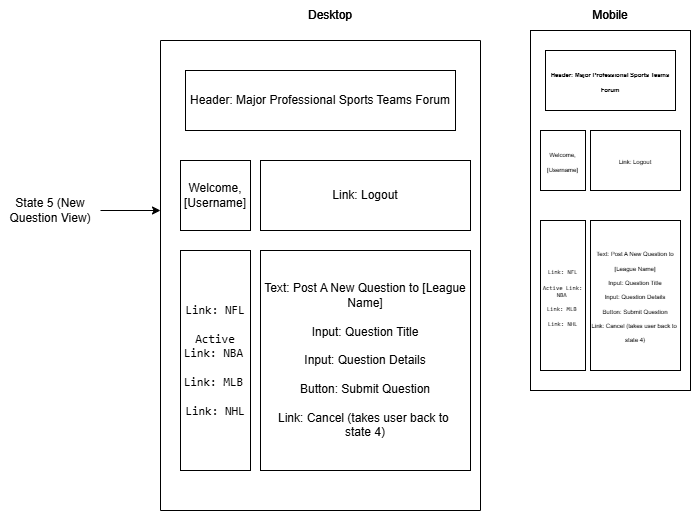

The diagram above was exported from draw.io. Its source (the exported page's mxGraphModel, read from the mxfile embedded in the PNG):
<mxGraphModel dx="774" dy="459" grid="1" gridSize="10" guides="1" tooltips="1" connect="1" arrows="1" fold="1" page="1" pageScale="1" pageWidth="850" pageHeight="1100" math="0" shadow="0">
  <root>
    <mxCell id="0" />
    <mxCell id="1" parent="0" />
    <mxCell id="GgMTnudBINjbx8uoBFzb-1" edge="1" parent="1" style="edgeStyle=orthogonalEdgeStyle;rounded=0;orthogonalLoop=1;jettySize=auto;html=1;exitX=0.5;exitY=0;exitDx=0;exitDy=0;entryX=0.5;entryY=1;entryDx=0;entryDy=0;" target="GgMTnudBINjbx8uoBFzb-26">
      <mxGeometry relative="1" as="geometry">
        <mxPoint x="360" y="40" as="sourcePoint" />
      </mxGeometry>
    </mxCell>
    <mxCell id="ALzWmDsmj8NIIzIUntga-65" edge="1" parent="1" source="GgMTnudBINjbx8uoBFzb-23" style="edgeStyle=orthogonalEdgeStyle;rounded=0;orthogonalLoop=1;jettySize=auto;html=1;">
      <mxGeometry relative="1" as="geometry">
        <mxPoint x="190" y="220" as="targetPoint" />
      </mxGeometry>
    </mxCell>
    <mxCell id="GgMTnudBINjbx8uoBFzb-23" parent="1" style="text;html=1;whiteSpace=wrap;strokeColor=none;fillColor=none;align=center;verticalAlign=middle;rounded=0;" value="State 5 (New Question View)" vertex="1">
      <mxGeometry height="30" width="100" x="30" y="205" as="geometry" />
    </mxCell>
    <mxCell id="GgMTnudBINjbx8uoBFzb-26" parent="1" style="text;html=1;whiteSpace=wrap;strokeColor=none;fillColor=none;align=center;verticalAlign=middle;rounded=0;" value="Desktop" vertex="1">
      <mxGeometry height="30" width="60" x="330" y="10" as="geometry" />
    </mxCell>
    <mxCell id="GgMTnudBINjbx8uoBFzb-28" parent="1" style="rounded=0;whiteSpace=wrap;html=1;" value="" vertex="1">
      <mxGeometry height="360" width="160" x="560" y="40" as="geometry" />
    </mxCell>
    <mxCell id="GgMTnudBINjbx8uoBFzb-29" parent="1" style="rounded=1;whiteSpace=wrap;html=1;arcSize=17;" value="" vertex="1">
      <mxGeometry height="160" width="120" x="580" y="55" as="geometry" />
    </mxCell>
    <mxCell id="GgMTnudBINjbx8uoBFzb-30" parent="1" style="rounded=1;whiteSpace=wrap;html=1;arcSize=14;" value="&lt;span style=&quot;color: rgba(0, 0, 0, 0); font-family: monospace; font-size: 0px; text-align: start; text-wrap-mode: nowrap;&quot;&gt;%3CmxGraphModel%3E%3Croot%3E%3CmxCell%20id%3D%220%22%2F%3E%3CmxCell%20id%3D%221%22%20parent%3D%220%22%2F%3E%3CmxCell%20id%3D%222%22%20parent%3D%221%22%20style%3D%22rounded%3D0%3BwhiteSpace%3Dwrap%3Bhtml%3D1%3B%22%20value%3D%22%22%20vertex%3D%221%22%3E%3CmxGeometry%20height%3D%2210%22%20width%3D%22100%22%20x%3D%22630%22%20y%3D%2280%22%20as%3D%22geometry%22%2F%3E%3C%2FmxCell%3E%3C%2Froot%3E%3C%2FmxGraphModel%3E&lt;/span&gt;" vertex="1">
      <mxGeometry height="130" width="120" x="580" y="230" as="geometry" />
    </mxCell>
    <mxCell id="GgMTnudBINjbx8uoBFzb-31" parent="1" style="rounded=0;whiteSpace=wrap;html=1;" value="" vertex="1">
      <mxGeometry height="20" width="120" x="580" y="370" as="geometry" />
    </mxCell>
    <mxCell id="GgMTnudBINjbx8uoBFzb-32" parent="1" style="whiteSpace=wrap;html=1;aspect=fixed;" value="" vertex="1">
      <mxGeometry height="50" width="50" x="615" y="160" as="geometry" />
    </mxCell>
    <mxCell id="GgMTnudBINjbx8uoBFzb-33" parent="1" style="whiteSpace=wrap;html=1;aspect=fixed;" value="Input Msgs" vertex="1">
      <mxGeometry height="50" width="50" x="615" y="100" as="geometry" />
    </mxCell>
    <mxCell id="GgMTnudBINjbx8uoBFzb-34" parent="1" style="rounded=0;whiteSpace=wrap;html=1;" value="" vertex="1">
      <mxGeometry height="10" width="100" x="590" y="80" as="geometry" />
    </mxCell>
    <mxCell id="GgMTnudBINjbx8uoBFzb-35" parent="1" style="text;html=1;whiteSpace=wrap;strokeColor=none;fillColor=none;align=center;verticalAlign=middle;rounded=0;" value="Editor Labels Btns" vertex="1">
      <mxGeometry height="30" width="60" x="610" y="170" as="geometry" />
    </mxCell>
    <mxCell id="GgMTnudBINjbx8uoBFzb-36" parent="1" style="text;html=1;whiteSpace=wrap;strokeColor=none;fillColor=none;align=center;verticalAlign=middle;rounded=0;" value="Menu" vertex="1">
      <mxGeometry height="30" width="60" x="610" y="70" as="geometry" />
    </mxCell>
    <mxCell id="GgMTnudBINjbx8uoBFzb-37" parent="1" style="rounded=0;whiteSpace=wrap;html=1;" value="" vertex="1">
      <mxGeometry height="10" width="100" x="590" y="240" as="geometry" />
    </mxCell>
    <mxCell id="GgMTnudBINjbx8uoBFzb-38" parent="1" style="text;html=1;whiteSpace=wrap;strokeColor=none;fillColor=none;align=center;verticalAlign=middle;rounded=0;" value="Menu" vertex="1">
      <mxGeometry height="30" width="60" x="610" y="230" as="geometry" />
    </mxCell>
    <mxCell id="GgMTnudBINjbx8uoBFzb-39" parent="1" style="text;html=1;whiteSpace=wrap;strokeColor=none;fillColor=none;align=center;verticalAlign=middle;rounded=0;" value="Footer&amp;nbsp;" vertex="1">
      <mxGeometry height="30" width="60" x="610" y="365" as="geometry" />
    </mxCell>
    <mxCell id="GgMTnudBINjbx8uoBFzb-40" parent="1" style="whiteSpace=wrap;html=1;aspect=fixed;" value="Saved&amp;nbsp;&lt;div&gt;Posts&lt;/div&gt;" vertex="1">
      <mxGeometry height="80" width="80" x="600" y="260" as="geometry" />
    </mxCell>
    <mxCell id="GgMTnudBINjbx8uoBFzb-41" parent="1" style="text;html=1;whiteSpace=wrap;strokeColor=none;fillColor=none;align=center;verticalAlign=middle;rounded=0;" value="Mobile" vertex="1">
      <mxGeometry height="30" width="60" x="610" y="10" as="geometry" />
    </mxCell>
    <mxCell id="ALzWmDsmj8NIIzIUntga-2" parent="1" style="swimlane;startSize=0;" value="" vertex="1">
      <mxGeometry height="470" width="320" x="190" y="50" as="geometry" />
    </mxCell>
    <mxCell id="ALzWmDsmj8NIIzIUntga-53" edge="1" parent="ALzWmDsmj8NIIzIUntga-2" style="edgeStyle=orthogonalEdgeStyle;rounded=0;orthogonalLoop=1;jettySize=auto;html=1;exitX=0.5;exitY=1;exitDx=0;exitDy=0;">
      <mxGeometry relative="1" as="geometry">
        <mxPoint x="160" y="250" as="sourcePoint" />
        <mxPoint x="160" y="250" as="targetPoint" />
      </mxGeometry>
    </mxCell>
    <mxCell id="lweGPIqUNXy6C7EMMPfu-2" parent="ALzWmDsmj8NIIzIUntga-2" style="rounded=0;whiteSpace=wrap;html=1;" value="Header: Major Professional Sports Teams Forum" vertex="1">
      <mxGeometry height="60" width="270" x="25" y="30" as="geometry" />
    </mxCell>
    <mxCell id="lweGPIqUNXy6C7EMMPfu-3" parent="ALzWmDsmj8NIIzIUntga-2" style="rounded=0;whiteSpace=wrap;html=1;" value="Link: Logout" vertex="1">
      <mxGeometry height="70" width="210" x="100" y="120" as="geometry" />
    </mxCell>
    <mxCell id="lweGPIqUNXy6C7EMMPfu-27" parent="ALzWmDsmj8NIIzIUntga-2" style="rounded=0;whiteSpace=wrap;html=1;" value="&lt;div&gt;Text: Post A New Question to [League Name]&lt;/div&gt;&lt;div&gt;&lt;br&gt;&lt;/div&gt;&lt;div&gt;Input: Question Title&lt;/div&gt;&lt;div&gt;&lt;br&gt;&lt;/div&gt;&lt;div&gt;Input: Question Details&lt;/div&gt;&lt;div&gt;&lt;br&gt;&lt;/div&gt;&lt;div&gt;Button: Submit Question&lt;/div&gt;&lt;div&gt;&lt;br&gt;&lt;/div&gt;&lt;div&gt;Link: Cancel (takes user back to&amp;nbsp;&lt;/div&gt;&lt;div&gt;state 4)&lt;/div&gt;" vertex="1">
      <mxGeometry height="220" width="210" x="100" y="210" as="geometry" />
    </mxCell>
    <mxCell id="lweGPIqUNXy6C7EMMPfu-28" parent="ALzWmDsmj8NIIzIUntga-2" style="rounded=0;whiteSpace=wrap;html=1;" value="&lt;code data-path-to-node=&quot;13,1,0&quot; data-index-in-node=&quot;25&quot;&gt;Link: NFL&lt;/code&gt;&lt;div&gt;&lt;br&gt;&lt;/div&gt;&lt;div&gt;&lt;code data-path-to-node=&quot;13,1,0&quot; data-index-in-node=&quot;36&quot;&gt;Active Link: NBA&lt;/code&gt;&amp;nbsp;&lt;/div&gt;&lt;div&gt;&lt;code data-path-to-node=&quot;13,1,0&quot; data-index-in-node=&quot;47&quot;&gt;&lt;br&gt;&lt;/code&gt;&lt;/div&gt;&lt;div&gt;&lt;code data-path-to-node=&quot;13,1,0&quot; data-index-in-node=&quot;47&quot;&gt;Link: MLB&lt;/code&gt;&amp;nbsp;&lt;/div&gt;&lt;div&gt;&lt;code data-path-to-node=&quot;13,1,0&quot; data-index-in-node=&quot;58&quot;&gt;&lt;br&gt;&lt;/code&gt;&lt;/div&gt;&lt;div&gt;&lt;code data-path-to-node=&quot;13,1,0&quot; data-index-in-node=&quot;58&quot;&gt;Link: NHL&lt;/code&gt;&lt;/div&gt;" vertex="1">
      <mxGeometry height="220" width="70" x="20" y="210" as="geometry" />
    </mxCell>
    <mxCell id="lweGPIqUNXy6C7EMMPfu-34" edge="1" parent="ALzWmDsmj8NIIzIUntga-2" source="lweGPIqUNXy6C7EMMPfu-3" style="edgeStyle=orthogonalEdgeStyle;rounded=0;orthogonalLoop=1;jettySize=auto;html=1;exitX=0.5;exitY=1;exitDx=0;exitDy=0;" target="lweGPIqUNXy6C7EMMPfu-3">
      <mxGeometry relative="1" as="geometry" />
    </mxCell>
    <mxCell id="ALzWmDsmj8NIIzIUntga-26" parent="1" style="text;html=1;whiteSpace=wrap;strokeColor=none;fillColor=none;align=center;verticalAlign=middle;rounded=0;" value="Desktop" vertex="1">
      <mxGeometry height="30" width="60" x="330" y="10" as="geometry" />
    </mxCell>
    <mxCell id="ALzWmDsmj8NIIzIUntga-28" parent="1" style="rounded=0;whiteSpace=wrap;html=1;" value="" vertex="1">
      <mxGeometry height="360" width="160" x="560" y="40" as="geometry" />
    </mxCell>
    <mxCell id="ALzWmDsmj8NIIzIUntga-41" parent="1" style="text;html=1;whiteSpace=wrap;strokeColor=none;fillColor=none;align=center;verticalAlign=middle;rounded=0;" value="Mobile" vertex="1">
      <mxGeometry height="30" width="60" x="610" y="10" as="geometry" />
    </mxCell>
    <mxCell id="lweGPIqUNXy6C7EMMPfu-4" parent="1" style="rounded=0;whiteSpace=wrap;html=1;" value="Welcome, [Username]" vertex="1">
      <mxGeometry height="70" width="70" x="210" y="170" as="geometry" />
    </mxCell>
    <mxCell id="lweGPIqUNXy6C7EMMPfu-29" parent="1" style="rounded=0;whiteSpace=wrap;html=1;" value="&lt;span style=&quot;font-size: 6px;&quot;&gt;&lt;b&gt;Header: Major Professional Sports Teams Forum&lt;/b&gt;&lt;/span&gt;" vertex="1">
      <mxGeometry height="60" width="130" x="575" y="60" as="geometry" />
    </mxCell>
    <mxCell id="lweGPIqUNXy6C7EMMPfu-30" parent="1" style="rounded=0;whiteSpace=wrap;html=1;" value="&lt;font style=&quot;font-size: 6px;&quot;&gt;Link: Logout&lt;/font&gt;" vertex="1">
      <mxGeometry height="60" width="90" x="620" y="140" as="geometry" />
    </mxCell>
    <mxCell id="lweGPIqUNXy6C7EMMPfu-31" parent="1" style="rounded=0;whiteSpace=wrap;html=1;" value="&lt;font style=&quot;font-size: 6px;&quot;&gt;Welcome, [Username]&lt;/font&gt;" vertex="1">
      <mxGeometry height="60" width="45" x="570" y="140" as="geometry" />
    </mxCell>
    <mxCell id="lweGPIqUNXy6C7EMMPfu-32" parent="1" style="rounded=0;whiteSpace=wrap;html=1;" value="&lt;br&gt;&lt;div&gt;&lt;font style=&quot;font-size: 6px;&quot;&gt;&lt;code data-path-to-node=&quot;13,1,0&quot; data-index-in-node=&quot;25&quot; style=&quot;&quot;&gt;Link: NFL&lt;/code&gt;&lt;div style=&quot;&quot;&gt;&lt;br&gt;&lt;/div&gt;&lt;div style=&quot;&quot;&gt;&lt;code data-path-to-node=&quot;13,1,0&quot; data-index-in-node=&quot;36&quot;&gt;Active Link: NBA&lt;/code&gt;&amp;nbsp;&lt;/div&gt;&lt;div style=&quot;&quot;&gt;&lt;code data-path-to-node=&quot;13,1,0&quot; data-index-in-node=&quot;47&quot;&gt;&lt;br&gt;&lt;/code&gt;&lt;/div&gt;&lt;div style=&quot;&quot;&gt;&lt;code data-path-to-node=&quot;13,1,0&quot; data-index-in-node=&quot;47&quot;&gt;Link: MLB&lt;/code&gt;&amp;nbsp;&lt;/div&gt;&lt;div style=&quot;&quot;&gt;&lt;code data-path-to-node=&quot;13,1,0&quot; data-index-in-node=&quot;58&quot;&gt;&lt;br&gt;&lt;/code&gt;&lt;/div&gt;&lt;div style=&quot;&quot;&gt;&lt;code data-path-to-node=&quot;13,1,0&quot; data-index-in-node=&quot;58&quot; style=&quot;&quot;&gt;Link: NHL&lt;/code&gt;&lt;/div&gt;&lt;/font&gt;&lt;/div&gt;&lt;div&gt;&lt;br&gt;&lt;/div&gt;" vertex="1">
      <mxGeometry height="150" width="45" x="570" y="230" as="geometry" />
    </mxCell>
    <mxCell id="lweGPIqUNXy6C7EMMPfu-33" parent="1" style="rounded=0;whiteSpace=wrap;html=1;" value="&lt;div&gt;&lt;font style=&quot;font-size: 6px;&quot;&gt;Text: Post A New Question to [League Name]&lt;/font&gt;&lt;/div&gt;&lt;div&gt;&lt;span style=&quot;font-size: 6px; background-color: transparent; color: light-dark(rgb(0, 0, 0), rgb(255, 255, 255));&quot;&gt;Input: Question Title&lt;/span&gt;&lt;/div&gt;&lt;div&gt;&lt;span style=&quot;font-size: 6px; background-color: transparent; color: light-dark(rgb(0, 0, 0), rgb(255, 255, 255));&quot;&gt;Input: Question Details&lt;/span&gt;&lt;/div&gt;&lt;div&gt;&lt;span style=&quot;font-size: 6px; background-color: transparent; color: light-dark(rgb(0, 0, 0), rgb(255, 255, 255));&quot;&gt;Button: Submit Question&lt;/span&gt;&lt;/div&gt;&lt;div&gt;&lt;span style=&quot;font-size: 6px; background-color: transparent; color: light-dark(rgb(0, 0, 0), rgb(255, 255, 255));&quot;&gt;Link: Cancel (takes user back to&amp;nbsp;&lt;/span&gt;&lt;/div&gt;&lt;div&gt;&lt;font style=&quot;font-size: 6px;&quot;&gt;state 4)&lt;br&gt;&lt;/font&gt;&lt;/div&gt;" vertex="1">
      <mxGeometry height="150" width="90" x="620" y="230" as="geometry" />
    </mxCell>
  </root>
</mxGraphModel>